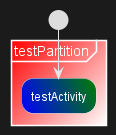

The diagram above was rendered by PlantUML. Its source (embedded in the PNG):
@startuml
start
partition #red/white testPartition {
        #blue\green:testActivity;
}
@enduml